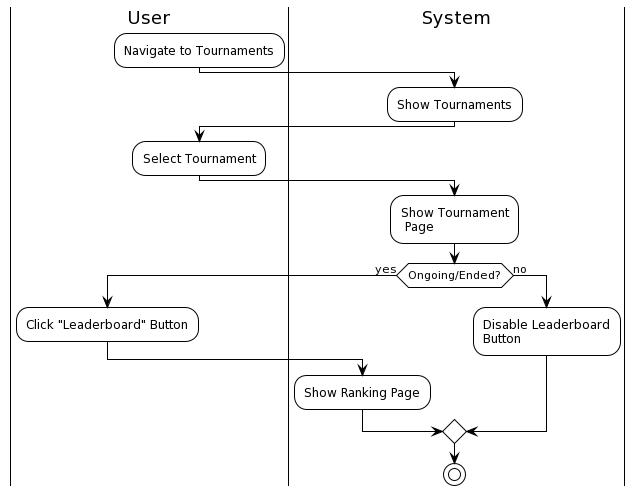

The diagram above was rendered by PlantUML. Its source (embedded in the PNG):
@startuml
!theme plain
|User|
:Navigate to Tournaments;
|System|
:Show Tournaments;
|User|
:Select Tournament;
|System|
:Show Tournament\n Page;
if (Ongoing/Ended?) then (yes)
|User|
:Click "Leaderboard" Button;
|System|
:Show Ranking Page;
else (no)
:Disable Leaderboard\nButton;
endif
stop
@enduml